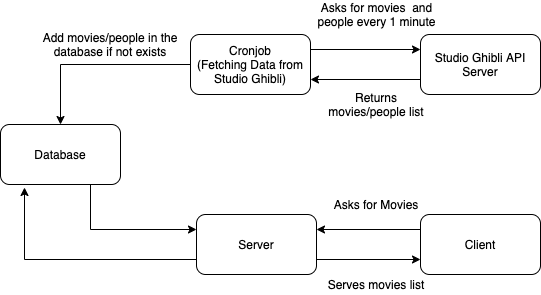

The diagram above was exported from draw.io. Its source (the exported page's mxGraphModel, read from the mxfile embedded in the PNG):
<mxGraphModel dx="946" dy="614" grid="1" gridSize="10" guides="1" tooltips="1" connect="1" arrows="1" fold="1" page="1" pageScale="1" pageWidth="850" pageHeight="1100" math="0" shadow="0">
  <root>
    <mxCell id="0" />
    <mxCell id="1" parent="0" />
    <mxCell id="Y5lk-pn1dflZThIiXb1W-25" style="edgeStyle=orthogonalEdgeStyle;rounded=0;orthogonalLoop=1;jettySize=auto;html=1;exitX=0.75;exitY=1;exitDx=0;exitDy=0;entryX=0;entryY=0.25;entryDx=0;entryDy=0;" edge="1" parent="1" source="Y5lk-pn1dflZThIiXb1W-1" target="Y5lk-pn1dflZThIiXb1W-2">
      <mxGeometry relative="1" as="geometry" />
    </mxCell>
    <mxCell id="Y5lk-pn1dflZThIiXb1W-1" value="Database" style="rounded=1;whiteSpace=wrap;html=1;" vertex="1" parent="1">
      <mxGeometry x="150" y="280" width="120" height="60" as="geometry" />
    </mxCell>
    <mxCell id="Y5lk-pn1dflZThIiXb1W-24" style="edgeStyle=orthogonalEdgeStyle;rounded=0;orthogonalLoop=1;jettySize=auto;html=1;exitX=0;exitY=0.75;exitDx=0;exitDy=0;entryX=0.2;entryY=1.05;entryDx=0;entryDy=0;entryPerimeter=0;" edge="1" parent="1" source="Y5lk-pn1dflZThIiXb1W-2" target="Y5lk-pn1dflZThIiXb1W-1">
      <mxGeometry relative="1" as="geometry">
        <mxPoint x="140" y="260" as="targetPoint" />
      </mxGeometry>
    </mxCell>
    <mxCell id="Y5lk-pn1dflZThIiXb1W-27" style="edgeStyle=orthogonalEdgeStyle;rounded=0;orthogonalLoop=1;jettySize=auto;html=1;exitX=1;exitY=0.75;exitDx=0;exitDy=0;entryX=0;entryY=0.75;entryDx=0;entryDy=0;" edge="1" parent="1" source="Y5lk-pn1dflZThIiXb1W-2" target="Y5lk-pn1dflZThIiXb1W-4">
      <mxGeometry relative="1" as="geometry" />
    </mxCell>
    <mxCell id="Y5lk-pn1dflZThIiXb1W-2" value="Server" style="rounded=1;whiteSpace=wrap;html=1;" vertex="1" parent="1">
      <mxGeometry x="346" y="370" width="120" height="60" as="geometry" />
    </mxCell>
    <mxCell id="Y5lk-pn1dflZThIiXb1W-16" style="edgeStyle=orthogonalEdgeStyle;rounded=0;orthogonalLoop=1;jettySize=auto;html=1;exitX=1;exitY=0.25;exitDx=0;exitDy=0;entryX=0;entryY=0.25;entryDx=0;entryDy=0;" edge="1" parent="1" source="Y5lk-pn1dflZThIiXb1W-3" target="Y5lk-pn1dflZThIiXb1W-15">
      <mxGeometry relative="1" as="geometry" />
    </mxCell>
    <mxCell id="Y5lk-pn1dflZThIiXb1W-29" style="edgeStyle=orthogonalEdgeStyle;rounded=0;orthogonalLoop=1;jettySize=auto;html=1;exitX=0;exitY=0.5;exitDx=0;exitDy=0;entryX=0.5;entryY=0;entryDx=0;entryDy=0;" edge="1" parent="1" source="Y5lk-pn1dflZThIiXb1W-3" target="Y5lk-pn1dflZThIiXb1W-1">
      <mxGeometry relative="1" as="geometry" />
    </mxCell>
    <mxCell id="Y5lk-pn1dflZThIiXb1W-3" value="Cronjob&lt;br&gt;(Fetching Data from Studio Ghibli)" style="rounded=1;whiteSpace=wrap;html=1;" vertex="1" parent="1">
      <mxGeometry x="340" y="190" width="120" height="60" as="geometry" />
    </mxCell>
    <mxCell id="Y5lk-pn1dflZThIiXb1W-26" style="edgeStyle=orthogonalEdgeStyle;rounded=0;orthogonalLoop=1;jettySize=auto;html=1;exitX=0;exitY=0.25;exitDx=0;exitDy=0;entryX=1;entryY=0.25;entryDx=0;entryDy=0;" edge="1" parent="1" source="Y5lk-pn1dflZThIiXb1W-4" target="Y5lk-pn1dflZThIiXb1W-2">
      <mxGeometry relative="1" as="geometry" />
    </mxCell>
    <mxCell id="Y5lk-pn1dflZThIiXb1W-4" value="Client" style="rounded=1;whiteSpace=wrap;html=1;" vertex="1" parent="1">
      <mxGeometry x="570" y="370" width="120" height="60" as="geometry" />
    </mxCell>
    <mxCell id="Y5lk-pn1dflZThIiXb1W-6" value="Asks for Movies" style="text;html=1;strokeColor=none;fillColor=none;align=center;verticalAlign=middle;whiteSpace=wrap;rounded=0;rotation=0;" vertex="1" parent="1">
      <mxGeometry x="451" y="350" width="150" height="20" as="geometry" />
    </mxCell>
    <mxCell id="Y5lk-pn1dflZThIiXb1W-8" value="Serves movies list" style="text;html=1;strokeColor=none;fillColor=none;align=center;verticalAlign=middle;whiteSpace=wrap;rounded=0;rotation=0;" vertex="1" parent="1">
      <mxGeometry x="471" y="430" width="110" height="20" as="geometry" />
    </mxCell>
    <mxCell id="Y5lk-pn1dflZThIiXb1W-17" style="edgeStyle=orthogonalEdgeStyle;rounded=0;orthogonalLoop=1;jettySize=auto;html=1;exitX=0;exitY=0.75;exitDx=0;exitDy=0;entryX=1;entryY=0.75;entryDx=0;entryDy=0;" edge="1" parent="1" source="Y5lk-pn1dflZThIiXb1W-15" target="Y5lk-pn1dflZThIiXb1W-3">
      <mxGeometry relative="1" as="geometry" />
    </mxCell>
    <mxCell id="Y5lk-pn1dflZThIiXb1W-15" value="Studio Ghibli API Server" style="rounded=1;whiteSpace=wrap;html=1;" vertex="1" parent="1">
      <mxGeometry x="570" y="190" width="120" height="60" as="geometry" />
    </mxCell>
    <mxCell id="Y5lk-pn1dflZThIiXb1W-20" value="Asks for movies&amp;nbsp; and people every 1 minute" style="text;html=1;strokeColor=none;fillColor=none;align=center;verticalAlign=middle;whiteSpace=wrap;rounded=0;rotation=0;" vertex="1" parent="1">
      <mxGeometry x="456.5" y="160" width="139" height="20" as="geometry" />
    </mxCell>
    <mxCell id="Y5lk-pn1dflZThIiXb1W-21" value="Returns movies/people list" style="text;html=1;strokeColor=none;fillColor=none;align=center;verticalAlign=middle;whiteSpace=wrap;rounded=0;rotation=0;" vertex="1" parent="1">
      <mxGeometry x="466" y="250" width="120" height="20" as="geometry" />
    </mxCell>
    <mxCell id="Y5lk-pn1dflZThIiXb1W-23" value="Add movies/people in the database if not exists" style="text;html=1;strokeColor=none;fillColor=none;align=center;verticalAlign=middle;whiteSpace=wrap;rounded=0;rotation=0;" vertex="1" parent="1">
      <mxGeometry x="180" y="190" width="160" height="20" as="geometry" />
    </mxCell>
  </root>
</mxGraphModel>